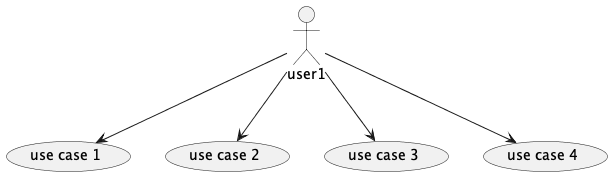

The diagram above was rendered by PlantUML. Its source (embedded in the PNG):
@startuml

' This is the default behavior
top to bottom direction

actor user1

usecase "use case 1" as UC1
usecase "use case 2" as UC2
usecase "use case 3" as UC3
usecase "use case 4" as UC4

user1 --> (UC1)
user1 --> (UC2)
user1 --> (UC3)
user1 --> (UC4)

@enduml